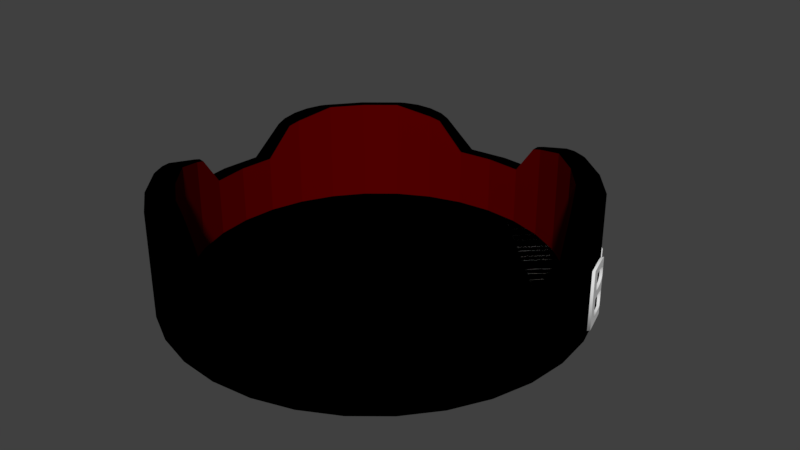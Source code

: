 # Source: blend.blend  (saved by Blender 2.79.0; exported with 4.5.12 LTS)
import bpy
from mathutils import Matrix  # noqa: F401  (used for matrix-valued properties, if any)

bpy.ops.wm.read_factory_settings(use_empty=True)
scene = bpy.context.scene
scene.name = 'Scene'

# ---- collections
col_collection_1 = bpy.data.collections.new('Collection 1'); scene.collection.children.link(col_collection_1)

# ---- materials (node trees are filled in below, after node groups)
mat_x = bpy.data.materials.new('Матеріал')
mat_x.alpha_threshold = 0.0
mat_x.use_transparent_shadow = False
mat_x.roughness = 0.5
mat_002 = bpy.data.materials.new('Матеріал.002')
mat_002.alpha_threshold = 0.0
mat_002.use_transparent_shadow = False
mat_002.diffuse_color = (0.0, 0.0, 0.0, 1.0)
mat_002.roughness = 0.5
mat_003 = bpy.data.materials.new('Матеріал.003')
mat_003.alpha_threshold = 0.0
mat_003.use_transparent_shadow = False
mat_003.diffuse_color = (0.1, 0.0, 0.0, 1.0)
mat_003.roughness = 0.5
mat_001 = bpy.data.materials.new('Матеріал.001')
mat_001.alpha_threshold = 0.0
mat_001.use_transparent_shadow = False
mat_001.roughness = 0.5

# ---- material node trees

# ---- world
world_world = bpy.data.worlds.new('World'); scene.world = world_world
world_world.color = (0.05088, 0.05088, 0.05088)
world_world.use_sun_shadow = False
world_world.sun_shadow_jitter_overblur = 0.0
world_world.cycles.sampling_method = 'MANUAL'

# ---- meshes
me_x = bpy.data.meshes.new('Циліндр')
me_x.from_pydata([(0.0, 1.0, -1.0), (-0.1689, 0.849, -0.8159), (0.1951, 0.9808, -1.0), (-0.3313, 0.7997, -0.8159), (0.3827, 0.9239, -1.0), (-0.4809, 0.7197, -0.8159), (0.5556, 0.8315, -1.0), (-0.6121, 0.6121, -0.8159), (0.7071, 0.7071, -1.0), (-0.7197, 0.4809, -0.8159), (0.8315, 0.5556, -1.0), (-0.7997, 0.3313, -0.8159), (0.9239, 0.3827, -1.0), (-0.849, 0.1689, -0.8159), (0.9808, 0.1951, -1.0), (-0.8656, 7.208e-07, -0.8159), (1.0, 7.55e-08, -1.0), (-0.849, -0.1689, -0.8159), (0.9808, -0.1951, -1.0), (-0.7997, -0.3313, -0.8159), (0.9239, -0.3827, -1.0), (-0.7197, -0.4809, -0.8159), (0.8315, -0.5556, -1.0), (-0.6121, -0.6121, -0.8159), (0.7071, -0.7071, -1.0), (-0.4809, -0.7197, -0.8159), (0.5556, -0.8315, -1.0), (-0.3313, -0.7997, -0.8159), (0.3827, -0.9239, -1.0), (-0.1689, -0.849, -0.8159), (0.1951, -0.9808, -1.0), (-2.457e-07, -0.8656, -0.8159), (-3.258e-07, -1.0, -1.0), (0.1689, -0.849, -0.8159), (-0.1951, -0.9808, -1.0), (0.3313, -0.7997, -0.8159), (-0.3827, -0.9239, -1.0), (0.4809, -0.7197, -0.8159), (-0.5556, -0.8315, -1.0), (0.6121, -0.6121, -0.8159), (-0.7071, -0.7071, -1.0), (0.7197, -0.4809, -0.8159), (-0.8315, -0.5556, -1.0), (0.7997, -0.3313, -0.8159), (-0.9239, -0.3827, -1.0), (0.849, -0.1689, -0.8159), (-0.9808, -0.1951, -1.0), (0.8656, 3.446e-08, -0.8159), (-1.0, 9.656e-07, -1.0), (0.849, 0.1689, -0.8159), (-0.9808, 0.1951, -1.0), (0.7997, 0.3313, -0.8159), (-0.9239, 0.3827, -1.0), (0.7197, 0.4809, -0.8159), (-0.8315, 0.5556, -1.0), (0.6121, 0.6121, -0.8159), (-0.7071, 0.7071, -1.0), (0.4809, 0.7197, -0.8159), (-0.5556, 0.8315, -1.0), (0.3313, 0.7997, -0.8159), (-0.3827, 0.9239, -1.0), (0.1689, 0.849, -0.8159), (-0.1951, 0.9808, -1.0), (-1.023e-07, 0.8656, -0.8159), (-1.006e-07, 0.8656, 0.2152), (0.0, 1.0, 0.08146), (0.1689, 0.849, 0.2152), (0.1951, 0.9808, 0.08146), (0.4809, 0.7197, 1.0), (0.5556, 0.8315, 0.8663), (0.6121, 0.6121, 1.0), (0.7071, 0.7071, 0.8663), (0.7197, 0.4809, 1.0), (0.8315, 0.5556, 0.8663), (0.849, 0.1689, 0.2152), (0.9808, 0.1951, 0.08146), (0.8656, 3.446e-08, 0.2152), (1.0, 7.55e-08, 0.08146), (0.849, -0.1689, 0.2152), (0.9808, -0.1951, 0.08146), (0.7197, -0.4809, 1.0), (0.8315, -0.5556, 0.8663), (0.6121, -0.6121, 1.0), (0.7071, -0.7071, 0.8663), (0.4809, -0.7197, 1.0), (0.5556, -0.8315, 0.8663), (0.1689, -0.849, 0.2152), (0.1951, -0.9808, 0.08146), (-2.44e-07, -0.8656, 0.2152), (-3.258e-07, -1.0, 0.08146), (-0.1689, -0.849, 0.2152), (-0.1951, -0.9808, 0.08146), (-0.4809, -0.7197, 1.0), (-0.5556, -0.8315, 0.8663), (-0.6121, -0.6121, 1.0), (-0.7071, -0.7071, 0.8663), (-0.7197, -0.4809, 1.0), (-0.8315, -0.5556, 0.8663), (-0.849, -0.1689, 0.2152), (-0.9808, -0.1951, 0.08146), (-0.8656, 7.208e-07, 0.2152), (-1.0, 9.656e-07, 0.08146), (-0.849, 0.1689, 0.2152), (-0.9808, 0.1951, 0.08146), (-0.7197, 0.4809, 1.0), (-0.8315, 0.5556, 0.8663), (-0.6121, 0.6121, 1.0), (-0.7071, 0.7071, 0.8663), (-0.4809, 0.7197, 1.0), (-0.5556, 0.8315, 0.8663), (-0.1689, 0.849, 0.2152), (-0.1951, 0.9808, 0.08146), (0.4809, 0.7197, 1.0), (0.2824, 0.8145, 0.7641), (0.3313, 0.7997, 0.8218), (0.4199, 0.7515, 0.982), (0.3608, 0.7806, 0.9309), (0.3125, 0.8028, 0.8543), (0.3272, 0.9407, 0.6341), (0.5327, 0.8437, 0.8663), (0.3827, 0.9239, 0.6881), (0.3598, 0.9282, 0.723), (0.4104, 0.9053, 0.7983), (0.4711, 0.8757, 0.8486), (0.8145, 0.2824, 0.7641), (0.7197, 0.4809, 1.0), (0.7997, 0.3313, 0.8218), (0.8028, 0.3125, 0.8543), (0.7806, 0.3608, 0.9309), (0.7515, 0.4199, 0.982), (0.8437, 0.5327, 0.8663), (0.9407, 0.3272, 0.6341), (0.9239, 0.3827, 0.6881), (0.8757, 0.4711, 0.8486), (0.9053, 0.4104, 0.7983), (0.9282, 0.3598, 0.723), (0.7197, -0.4809, 1.0), (0.8145, -0.2824, 0.7641), (0.7997, -0.3313, 0.8218), (0.7515, -0.4199, 0.982), (0.7806, -0.3608, 0.9309), (0.8028, -0.3125, 0.8543), (0.9407, -0.3272, 0.6341), (0.8437, -0.5327, 0.8663), (0.9239, -0.3827, 0.6881), (0.9282, -0.3598, 0.723), (0.9053, -0.4104, 0.7983), (0.8757, -0.4711, 0.8486), (0.2824, -0.8145, 0.7641), (0.4809, -0.7197, 1.0), (0.3313, -0.7997, 0.8218), (0.3125, -0.8028, 0.8543), (0.3608, -0.7806, 0.9309), (0.4199, -0.7515, 0.982), (0.5327, -0.8437, 0.8663), (0.3272, -0.9407, 0.6341), (0.3827, -0.9239, 0.6881), (0.4711, -0.8757, 0.8486), (0.4104, -0.9053, 0.7983), (0.3598, -0.9282, 0.723), (-0.4809, -0.7197, 1.0), (-0.2824, -0.8145, 0.7641), (-0.3313, -0.7997, 0.8218), (-0.4199, -0.7515, 0.982), (-0.3608, -0.7806, 0.9309), (-0.3125, -0.8028, 0.8543), (-0.3272, -0.9407, 0.6341), (-0.5327, -0.8437, 0.8663), (-0.3827, -0.9239, 0.6881), (-0.3599, -0.9282, 0.723), (-0.4104, -0.9053, 0.7983), (-0.4711, -0.8757, 0.8486), (-0.8145, -0.2824, 0.7641), (-0.7197, -0.4809, 1.0), (-0.7997, -0.3313, 0.8218), (-0.8028, -0.3125, 0.8543), (-0.7806, -0.3608, 0.9309), (-0.7515, -0.4199, 0.982), (-0.8437, -0.5327, 0.8663), (-0.9407, -0.3272, 0.6341), (-0.9239, -0.3827, 0.6881), (-0.8757, -0.4711, 0.8486), (-0.9053, -0.4104, 0.7983), (-0.9282, -0.3598, 0.723), (-0.7197, 0.4809, 1.0), (-0.8145, 0.2824, 0.7641), (-0.7997, 0.3313, 0.8218), (-0.7515, 0.4199, 0.982), (-0.7806, 0.3608, 0.9309), (-0.8028, 0.3125, 0.8543), (-0.9407, 0.3272, 0.6341), (-0.8437, 0.5327, 0.8663), (-0.9239, 0.3827, 0.6881), (-0.9282, 0.3599, 0.723), (-0.9053, 0.4104, 0.7983), (-0.8757, 0.4711, 0.8486), (-0.2824, 0.8145, 0.7641), (-0.4809, 0.7197, 1.0), (-0.3313, 0.7997, 0.8218), (-0.3125, 0.8028, 0.8543), (-0.3608, 0.7806, 0.9309), (-0.4199, 0.7515, 0.982), (-0.5327, 0.8437, 0.8663), (-0.3272, 0.9407, 0.6341), (-0.3827, 0.9239, 0.6881), (-0.4711, 0.8757, 0.8486), (-0.4104, 0.9053, 0.7983), (-0.3598, 0.9282, 0.723)], [], [(62, 111, 65, 0), (74, 124, 126, 51, 49), (6, 69, 71, 8), (8, 71, 73, 10), (12, 132, 131, 75, 14), (80, 136, 138, 43, 41), (14, 75, 77, 16), (16, 77, 79, 18), (20, 144, 143, 81, 22), (86, 148, 150, 35, 33), (22, 81, 83, 24), (24, 83, 85, 26), (28, 156, 155, 87, 30), (92, 160, 162, 27, 25), (30, 87, 89, 32), (32, 89, 91, 34), (36, 168, 167, 93, 38), (98, 172, 174, 19, 17), (38, 93, 95, 40), (40, 95, 97, 42), (44, 180, 179, 99, 46), (104, 184, 186, 11, 9), (46, 99, 101, 48), (48, 101, 103, 50), (52, 192, 191, 105, 54), (110, 196, 198, 3, 1), (54, 105, 107, 56), (56, 107, 109, 58), (60, 204, 203, 111, 62), (0, 65, 67, 2), (61, 63, 1, 3, 5, 7, 9, 11, 13, 15, 17, 19, 21, 23, 25, 27, 29, 31, 33, 35, 37, 39, 41, 43, 45, 47, 49, 51, 53, 55, 57, 59), (4, 120, 119, 69, 6), (0, 2, 4, 6, 8, 10, 12, 14, 16, 18, 20, 22, 24, 26, 28, 30, 32, 34, 36, 38, 40, 42, 44, 46, 48, 50, 52, 54, 56, 58, 60, 62), (67, 65, 64, 66), (2, 67, 118, 120, 4), (68, 112, 114, 59, 57), (71, 69, 68, 70), (73, 71, 70, 72), (126, 125, 72, 53, 51), (10, 73, 130, 132, 12), (77, 75, 74, 76), (79, 77, 76, 78), (138, 137, 78, 45, 43), (18, 79, 142, 144, 20), (83, 81, 80, 82), (85, 83, 82, 84), (150, 149, 84, 37, 35), (26, 85, 154, 156, 28), (89, 87, 86, 88), (91, 89, 88, 90), (162, 161, 90, 29, 27), (34, 91, 166, 168, 36), (95, 93, 92, 94), (97, 95, 94, 96), (174, 173, 96, 21, 19), (42, 97, 178, 180, 44), (101, 99, 98, 100), (103, 101, 100, 102), (186, 185, 102, 13, 11), (50, 103, 190, 192, 52), (107, 105, 104, 106), (109, 107, 106, 108), (198, 197, 108, 5, 3), (58, 109, 202, 204, 60), (65, 111, 110, 64), (102, 100, 15, 13), (118, 67, 66, 113), (82, 80, 41, 39), (96, 94, 23, 21), (111, 203, 196, 110), (76, 74, 49, 47), (90, 88, 31, 29), (105, 191, 184, 104), (70, 68, 57, 55), (84, 82, 39, 37), (99, 179, 172, 98), (202, 109, 108, 197), (78, 76, 47, 45), (93, 167, 160, 92), (190, 103, 102, 185), (64, 110, 1, 63), (72, 70, 55, 53), (87, 155, 148, 86), (178, 97, 96, 173), (66, 64, 63, 61), (81, 143, 136, 80), (166, 91, 90, 161), (106, 104, 9, 7), (75, 131, 124, 74), (154, 85, 84, 149), (100, 98, 17, 15), (69, 119, 112, 68), (142, 79, 78, 137), (94, 92, 25, 23), (108, 106, 7, 5), (130, 73, 72, 125), (88, 86, 33, 31), (112, 115, 114), (115, 116, 114), (116, 117, 114), (117, 113, 114), (118, 121, 120), (121, 122, 120), (122, 123, 120), (123, 119, 120), (124, 127, 126), (127, 128, 126), (128, 129, 126), (129, 125, 126), (130, 133, 132), (133, 134, 132), (134, 135, 132), (135, 131, 132), (136, 139, 138), (139, 140, 138), (140, 141, 138), (141, 137, 138), (142, 145, 144), (145, 146, 144), (146, 147, 144), (147, 143, 144), (148, 151, 150), (151, 152, 150), (152, 153, 150), (153, 149, 150), (154, 157, 156), (157, 158, 156), (158, 159, 156), (159, 155, 156), (160, 163, 162), (163, 164, 162), (164, 165, 162), (165, 161, 162), (166, 169, 168), (169, 170, 168), (170, 171, 168), (171, 167, 168), (172, 175, 174), (175, 176, 174), (176, 177, 174), (177, 173, 174), (178, 181, 180), (181, 182, 180), (182, 183, 180), (183, 179, 180), (184, 187, 186), (187, 188, 186), (188, 189, 186), (189, 185, 186), (190, 193, 192), (193, 194, 192), (194, 195, 192), (195, 191, 192), (196, 199, 198), (199, 200, 198), (200, 201, 198), (201, 197, 198), (202, 205, 204), (205, 206, 204), (206, 207, 204), (207, 203, 204), (112, 119, 123, 115), (115, 123, 122, 116), (116, 122, 121, 117), (117, 121, 118, 113), (124, 131, 135, 127), (127, 135, 134, 128), (128, 134, 133, 129), (129, 133, 130, 125), (136, 143, 147, 139), (139, 147, 146, 140), (140, 146, 145, 141), (141, 145, 142, 137), (148, 155, 159, 151), (151, 159, 158, 152), (152, 158, 157, 153), (153, 157, 154, 149), (160, 167, 171, 163), (163, 171, 170, 164), (164, 170, 169, 165), (165, 169, 166, 161), (172, 179, 183, 175), (175, 183, 182, 176), (176, 182, 181, 177), (177, 181, 178, 173), (184, 191, 195, 187), (187, 195, 194, 188), (188, 194, 193, 189), (189, 193, 190, 185), (196, 203, 207, 199), (199, 207, 206, 200), (200, 206, 205, 201), (201, 205, 202, 197), (114, 113, 66, 61, 59)])
me_x.polygons.foreach_set('material_index', [1, 2, 1, 1, 1, 2, 1, 1, 1, 2, 1, 1, 1, 2, 1, 1, 1, 2, 1, 1, 1, 2, 1, 1, 1, 2, 1, 1, 1, 1, 1, 1, 1, 1, 1, 2, 1, 1, 2, 1, 1, 1, 2, 1, 1, 1, 2, 1, 1, 1, 2, 1, 1, 1, 2, 1, 1, 1, 2, 1, 1, 1, 2, 1, 1, 2, 1, 2, 2, 1, 2, 2, 1, 2, 2, 1, 1, 2, 1, 1, 2, 2, 1, 1, 2, 1, 1, 2, 1, 1, 2, 1, 1, 2, 2, 1, 2, 1, 1, 1, 1, 1, 1, 1, 1, 1, 1, 1, 1, 1, 1, 1, 1, 1, 1, 1, 1, 1, 1, 1, 1, 1, 1, 1, 1, 1, 1, 1, 1, 1, 1, 1, 1, 1, 1, 1, 1, 1, 1, 1, 1, 1, 1, 1, 1, 1, 1, 1, 1, 1, 1, 1, 1, 1, 1, 1, 1, 1, 1, 1, 1, 1, 1, 1, 1, 1, 1, 1, 1, 1, 1, 1, 1, 1, 1, 1, 1, 1, 1, 1, 1, 1, 1, 1, 1, 1, 1, 1, 1, 1, 1, 1, 1, 2])
me_x.materials.append(mat_x)
me_x.materials.append(mat_002)
me_x.materials.append(mat_003)
me_x.use_remesh_preserve_volume = False
me_x.use_remesh_preserve_attributes = False
me_x.use_mirror_vertex_groups = False
me_x.update()
me_cu = bpy.data.meshes.new('CUТекст')
me_cu.from_pydata([(2.679, 0.346, -0.976), (2.681, 0.346, -0.976), (2.692, 0.3648, -0.976), (2.703, 0.3817, -0.976), (2.714, 0.3968, -0.976), (2.725, 0.4101, -0.976), (2.736, 0.4217, -0.976), (2.747, 0.4316, -0.976), (2.758, 0.4399, -0.976), (2.769, 0.4465, -0.976), (2.779, 0.4516, -0.976), (2.79, 0.4552, -0.976), (2.8, 0.4573, -0.976), (2.811, 0.458, -0.976), (2.82, 0.4576, -0.976), (2.829, 0.4566, -0.976), (2.838, 0.4548, -0.976), (2.847, 0.4523, -0.976), (2.855, 0.4491, -0.976), (2.864, 0.4451, -0.976), (2.873, 0.4404, -0.976), (2.882, 0.435, -0.976), (2.891, 0.4289, -0.976), (2.9, 0.422, -0.976), (2.909, 0.4144, -0.976), (2.918, 0.406, -0.976), (2.871, 0.329, -0.976), (2.864, 0.3353, -0.976), (2.857, 0.3413, -0.976), (2.85, 0.3468, -0.976), (2.842, 0.352, -0.976), (2.835, 0.3566, -0.976), (2.827, 0.3608, -0.976), (2.82, 0.3643, -0.976), (2.813, 0.3674, -0.976), (2.806, 0.3698, -0.976), (2.8, 0.3715, -0.976), (2.794, 0.3726, -0.976), (2.788, 0.373, -0.976), (2.773, 0.3718, -0.976), (2.759, 0.3681, -0.976), (2.745, 0.3623, -0.976), (2.733, 0.3543, -0.976), (2.721, 0.3445, -0.976), (2.711, 0.3329, -0.976), (2.701, 0.3197, -0.976), (2.694, 0.305, -0.976), (2.687, 0.289, -0.976), (2.683, 0.272, -0.976), (2.68, 0.2539, -0.976), (2.679, 0.235, -0.976), (2.679, 0.0, -0.976), (2.59, 0.0, -0.976), (2.59, 0.449, -0.976), (2.679, 0.449, -0.976), (2.467, 0.03539, -0.976), (2.453, 0.02757, -0.976), (2.44, 0.02053, -0.976), (2.426, 0.01426, -0.976), (2.413, 0.008751, -0.976), (2.399, 0.004, -0.976), (2.384, -1.157e-06, -0.976), (2.369, -0.003259, -0.976), (2.353, -0.005781, -0.976), (2.337, -0.007574, -0.976), (2.319, -0.008645, -0.976), (2.301, -0.009, -0.976), (2.267, -0.006665, -0.976), (2.236, 9.261e-05, -0.976), (2.208, 0.01091, -0.976), (2.182, 0.02541, -0.976), (2.159, 0.04323, -0.976), (2.482, 0.2869, -0.976), (2.486, 0.2507, -0.976), (2.488, 0.211, -0.976), (2.48, 0.13, -0.976), (2.48, 0.044, -0.976), (2.063, 0.0, -0.976), (1.943, 0.0, -0.976), (1.625, 0.0, -0.976), (1.714, 0.0, -0.976), (1.502, 0.0, -0.976), (1.413, 0.0, -0.976), (1.213, 0.0, -0.976), (1.124, 0.0, -0.976), (0.911, 0.057, -0.976), (0.9015, 0.0473, -0.976), (0.8914, 0.03822, -0.976), (0.8808, 0.02981, -0.976), (0.8699, 0.02211, -0.976), (0.8586, 0.01516, -0.976), (0.8471, 0.009, -0.976), (0.8355, 0.003674, -0.976), (0.8238, -0.0007778, -0.976), (0.8121, -0.004312, -0.976), (0.8006, -0.006889, -0.976), (0.7892, -0.008465, -0.976), (0.778, -0.009, -0.976), (0.7558, -0.007655, -0.976), (0.7349, -0.003657, -0.976), (0.7154, 0.002938, -0.976), (0.6974, 0.01207, -0.976), (0.681, 0.0237, -0.976), (0.6664, 0.03775, -0.976), (0.6537, 0.05418, -0.976), (1.0, 0.0, -0.976), (0.911, 0.0, -0.976), (0.4901, 0.0595, -0.976), (0.4698, 0.04294, -0.976), (0.4457, 0.02852, -0.976), (0.4177, 0.01663, -0.976), (0.3857, 0.007648, -0.976), (0.3495, 0.001977, -0.976), (0.309, 0.0, -0.976), (0.075, 0.0, -0.976), (0.4901, 0.0595, -0.976), (0.4698, 0.04294, -0.976), (0.4457, 0.02852, -0.976), (0.4177, 0.01663, -0.976), (0.3857, 0.007648, -0.976), (0.3495, 0.001977, -0.976), (0.309, 0.0, -0.976), (0.075, 0.0, -0.976), (0.911, 0.057, -0.976), (0.9015, 0.0473, -0.976), (0.8914, 0.03822, -0.976), (0.8808, 0.02981, -0.976), (0.8699, 0.02211, -0.976), (0.8586, 0.01516, -0.976), (0.8471, 0.009, -0.976), (0.8355, 0.003674, -0.976), (0.8238, -0.0007778, -0.976), (0.8121, -0.004312, -0.976), (0.8006, -0.006889, -0.976), (0.7892, -0.008465, -0.976), (0.778, -0.009, -0.976), (0.7558, -0.007655, -0.976), (0.7349, -0.003657, -0.976), (0.7154, 0.002938, -0.976), (0.6974, 0.01207, -0.976), (0.681, 0.0237, -0.976), (0.6664, 0.03775, -0.976), (0.6537, 0.05418, -0.976), (1.0, 0.0, -0.976), (0.911, 0.0, -0.976), (1.502, 0.0, -0.976), (1.413, 0.0, -0.976), (1.213, 0.0, -0.976), (1.124, 0.0, -0.976), (2.063, 0.0, -0.976), (1.943, 0.0, -0.976), (1.625, 0.0, -0.976), (1.714, 0.0, -0.976), (2.467, 0.03539, -0.976), (2.453, 0.02757, -0.976), (2.44, 0.02053, -0.976), (2.426, 0.01426, -0.976), (2.413, 0.008751, -0.976), (2.399, 0.004, -0.976), (2.384, -1.157e-06, -0.976), (2.369, -0.003259, -0.976), (2.353, -0.005781, -0.976), (2.337, -0.007574, -0.976), (2.319, -0.008645, -0.976), (2.301, -0.009, -0.976), (2.267, -0.006665, -0.976), (2.236, 9.261e-05, -0.976), (2.208, 0.01091, -0.976), (2.182, 0.02541, -0.976), (2.159, 0.04323, -0.976), (2.482, 0.2869, -0.976), (2.486, 0.2507, -0.976), (2.488, 0.211, -0.976), (2.48, 0.13, -0.976), (2.48, 0.044, -0.976), (2.679, 0.346, -0.976), (2.681, 0.346, -0.976), (2.692, 0.3648, -0.976), (2.703, 0.3817, -0.976), (2.714, 0.3968, -0.976), (2.725, 0.4101, -0.976), (2.736, 0.4217, -0.976), (2.747, 0.4316, -0.976), (2.758, 0.4399, -0.976), (2.769, 0.4465, -0.976), (2.779, 0.4516, -0.976), (2.79, 0.4552, -0.976), (2.8, 0.4573, -0.976), (2.811, 0.458, -0.976), (2.82, 0.4576, -0.976), (2.829, 0.4566, -0.976), (2.838, 0.4548, -0.976), (2.847, 0.4523, -0.976), (2.855, 0.4491, -0.976), (2.864, 0.4451, -0.976), (2.873, 0.4404, -0.976), (2.882, 0.435, -0.976), (2.891, 0.4289, -0.976), (2.9, 0.422, -0.976), (2.909, 0.4144, -0.976), (2.918, 0.406, -0.976), (2.871, 0.329, -0.976), (2.864, 0.3353, -0.976), (2.857, 0.3413, -0.976), (2.85, 0.3468, -0.976), (2.842, 0.352, -0.976), (2.835, 0.3566, -0.976), (2.827, 0.3608, -0.976), (2.82, 0.3643, -0.976), (2.813, 0.3674, -0.976), (2.806, 0.3698, -0.976), (2.8, 0.3715, -0.976), (2.794, 0.3726, -0.976), (2.788, 0.373, -0.976), (2.773, 0.3718, -0.976), (2.759, 0.3681, -0.976), (2.745, 0.3623, -0.976), (2.733, 0.3543, -0.976), (2.721, 0.3445, -0.976), (2.711, 0.3329, -0.976), (2.701, 0.3197, -0.976), (2.694, 0.305, -0.976), (2.687, 0.289, -0.976), (2.683, 0.272, -0.976), (2.68, 0.2539, -0.976), (2.679, 0.235, -0.976), (2.679, 0.0, -0.976), (2.59, 0.0, -0.976), (2.59, 0.449, -0.976), (2.679, 0.449, -0.976), (0.173, 0.088, -0.6502), (0.309, 0.0, -0.5993), (0.075, 0.0, -0.6868), (0.296, 0.088, -0.6042), (0.3739, 0.289, -0.575), (0.173, 0.302, -0.6502), (0.308, 0.6802, -0.5997), (0.273, 0.682, -0.6128), (0.3739, 0.6642, -0.575), (0.3396, 0.6751, -0.5878), (0.3678, 0.6669, -0.5773), (0.346, 0.5738, -0.5854), (0.3739, 0.1003, -0.575), (0.3673, 0.0977, -0.5775), (0.358, 0.2942, -0.5809), (0.323, 0.08915, -0.594), (0.263, 0.594, -0.6165), (0.2842, 0.5931, -0.6086), (0.173, 0.39, -0.6502), (0.3467, 0.09246, -0.5852), (0.238, 0.39, -0.6259), (0.173, 0.594, -0.6502), (0.3031, 0.5905, -0.6015), (0.3196, 0.5863, -0.5953), (0.3339, 0.5807, -0.59), (0.291, 0.302, -0.606), (0.3156, 0.3011, -0.5968), (0.3379, 0.2985, -0.5885), (0.2612, 0.3908, -0.6172), (0.3739, 0.4534, -0.575), (0.3731, 0.4512, -0.5753), (0.3573, 0.4269, -0.5812), (0.3464, 0.4171, -0.5853), (0.3495, 0.001977, -0.5841), (0.3334, 0.4088, -0.5901), (0.3662, 0.4383, -0.5779), (0.3739, 0.005798, -0.575), (0.075, 0.682, -0.6868), (0.3014, 0.3968, -0.6021), (0.2823, 0.393, -0.6093), (0.3184, 0.402, -0.5958), (0.3646, 0.5564, -0.5785), (0.3563, 0.5656, -0.5816), (0.3739, 0.5402, -0.575), (0.3711, 0.5463, -0.576), (0.075, 0.682, -0.9445), (0.1492, 0.682, -0.9019), (0.075, 0.06128, -0.9445), (0.911, 0.057, -0.4764), (0.8914, 0.03822, -0.4778), (0.8877, 0.1009, -0.4781), (0.8958, 0.1091, -0.4775), (0.8355, 0.003674, -0.4816), (0.9036, 0.1181, -0.477), (1.213, 0.449, -0.4556), (1.213, 0.39, -0.4556), (0.8616, 0.08113, -0.4798), (1.0, 0.449, -0.4703), (1.233, 0.41, -0.4542), (1.224, 0.4004, -0.4549), (1.0, 0.0, -0.4703), (0.911, 0.128, -0.4764), (1.215, 0.39, -0.4555), (0.8706, 0.08686, -0.4792), (0.911, 0.0, -0.4764), (1.213, 0.322, -0.4556), (1.223, 0.3332, -0.4549), (1.233, 0.3431, -0.4542), (0.9015, 0.0473, -0.4771), (0.8699, 0.02211, -0.4793), (0.8586, 0.01516, -0.4801), (0.8793, 0.09344, -0.4786), (1.249, 0.3574, -0.4531), (1.243, 0.352, -0.4536), (1.213, 0.0, -0.4556), (1.124, 0.449, -0.4618), (1.124, 0.0, -0.4618), (0.8808, 0.02981, -0.4785), (0.8471, 0.009, -0.4808), (1.243, 0.4188, -0.4535), (1.249, 0.4233, -0.4531), (0.803, -0.006349, -0.4839), (0.8006, -0.006889, -0.4844), (0.803, 0.06505, -0.4839), (0.776, 0.06796, -0.4896), (0.7894, 0.06574, -0.4868), (0.7892, -0.008465, -0.4868), (0.712, 0.449, -0.5032), (0.7639, 0.07161, -0.4922), (0.753, 0.07667, -0.4945), (0.623, 0.449, -0.5221), (0.8238, -0.0007778, -0.4825), (0.804, 0.065, -0.4838), (0.8525, 0.07624, -0.4805), (0.8431, 0.07222, -0.4811), (0.8238, 0.06682, -0.4825), (0.8335, 0.06908, -0.4818), (0.814, 0.06546, -0.4831), (0.8121, -0.004312, -0.4833), (0.911, 0.449, -0.4764), (0.778, -0.009, -0.4892), (0.623, 0.17, -0.5221), (0.712, 0.164, -0.5032), (0.7558, -0.007655, -0.4939), (0.3759, 0.2883, -0.5746), (0.7126, 0.1488, -0.5031), (0.7281, 0.09996, -0.4998), (0.6974, 0.01207, -0.5063), (0.7154, 0.002938, -0.5025), (0.7349, -0.003657, -0.4983), (0.3916, 0.281, -0.5712), (0.7434, 0.0831, -0.4965), (0.7351, 0.09088, -0.4983), (0.483, 0.508, -0.5518), (0.4331, 0.6273, -0.5624), (0.4817, 0.5295, -0.5521), (0.4487, 0.61, -0.5591), (0.4177, 0.01663, -0.5657), (0.4709, 0.5715, -0.5544), (0.4823, 0.4908, -0.552), (0.4612, 0.5913, -0.5565), (0.4777, 0.5508, -0.553), (0.3928, 0.656, -0.571), (0.4145, 0.6427, -0.5664), (0.385, 0.1047, -0.5727), (0.4165, 0.2622, -0.566), (0.3998, 0.1131, -0.5695), (0.4297, 0.1453, -0.5632), (0.4121, 0.1229, -0.5669), (0.422, 0.1337, -0.5648), (0.4051, 0.2723, -0.5684), (0.7223, 0.1103, -0.501), (0.4413, 0.1832, -0.5607), (0.4354, 0.1576, -0.562), (0.4392, 0.1703, -0.5611), (0.5305, 0.1181, -0.5418), (0.4841, 0.3129, -0.5516), (0.5375, 0.1394, -0.5403), (0.4992, 0.2984, -0.5484), (0.4767, 0.4593, -0.5532), (0.4252, 0.3871, -0.5641), (0.4718, 0.445, -0.5542), (0.4375, 0.397, -0.5615), (0.5231, 0.2648, -0.5433), (0.5317, 0.246, -0.5415), (0.4901, 0.0595, -0.5503), (0.4698, 0.04294, -0.5547), (0.5379, 0.2258, -0.5402), (0.5123, 0.2823, -0.5456), (0.4669, 0.3259, -0.5553), (0.4037, 0.3543, -0.5687), (0.4477, 0.3371, -0.5593), (0.4266, 0.3466, -0.5638), (0.5069, 0.07781, -0.5468), (0.4457, 0.02852, -0.5598), (0.5203, 0.09748, -0.5439), (0.4576, 0.4192, -0.5572), (0.4802, 0.4745, -0.5524), (0.4483, 0.4077, -0.5592), (0.4655, 0.4317, -0.5556), (0.543, 0.182, -0.5391), (0.5417, 0.1608, -0.5394), (0.5417, 0.2045, -0.5394), (0.396, 0.3696, -0.5703), (0.379, 0.36, -0.5739), (0.4114, 0.378, -0.5671), (0.379, 0.362, -0.5739), (0.6537, 0.05418, -0.5156), (0.6664, 0.03775, -0.5129), (0.7178, 0.122, -0.502), (0.4257, 0.251, -0.564), (0.4329, 0.2387, -0.5625), (0.681, 0.0237, -0.5098), (0.643, 0.07293, -0.5179), (0.6243, 0.1425, -0.5218), (0.6344, 0.09394, -0.5197), (0.6282, 0.1172, -0.521), (0.7146, 0.1348, -0.5027), (0.441, 0.2111, -0.5608), (0.442, 0.196, -0.5605), (0.438, 0.2254, -0.5614), (0.3781, 0.4656, -0.5741), (0.381, 0.4815, -0.5735), (0.3794, 0.5237, -0.5738), (0.382, 0.499, -0.5733), (0.3814, 0.5116, -0.5734), (0.3857, 0.007648, -0.5725), (0.3761, 0.5354, -0.5745), (0.8629, 0.08197, -0.6949), (0.8616, 0.08113, -0.6952), (0.911, 0.449, -0.6916), (0.8706, 0.08686, -0.6944), (0.8877, 0.1009, -0.6932), (0.8958, 0.1091, -0.6926), (0.9036, 0.1181, -0.6921), (1.213, 0.449, -0.6708), (1.213, 0.39, -0.6708), (1.0, 0.449, -0.6855), (1.233, 0.41, -0.6694), (1.224, 0.4004, -0.67), (1.0, 0.06128, -0.6855), (0.911, 0.128, -0.6916), (1.215, 0.39, -0.6706), (1.213, 0.322, -0.6708), (1.223, 0.3332, -0.6701), (1.233, 0.3431, -0.6694), (0.8793, 0.09344, -0.6938), (1.249, 0.3574, -0.6683), (1.243, 0.352, -0.6687), (1.213, 0.06128, -0.6708), (1.124, 0.449, -0.6769), (1.124, 0.06128, -0.6769), (1.243, 0.4188, -0.6687), (1.249, 0.4233, -0.6683), (0.4918, 0.06128, -0.7737), (0.6496, 0.06128, -0.7402), (0.804, 0.065, -0.7074), (0.8525, 0.07624, -0.6971), (0.8431, 0.07222, -0.6991), (0.8238, 0.06682, -0.7032), (0.8335, 0.06908, -0.7012), (0.776, 0.06796, -0.7134), (0.7894, 0.06574, -0.7105), (0.814, 0.06546, -0.7053), (0.623, 0.17, -0.7459), (0.712, 0.449, -0.727), (0.712, 0.164, -0.727), (0.7639, 0.07161, -0.7159), (0.7126, 0.1488, -0.7268), (0.7281, 0.09996, -0.7236), (0.753, 0.07667, -0.7183), (0.7434, 0.0831, -0.7203), (0.7351, 0.09088, -0.7221), (0.7223, 0.1103, -0.7248), (0.5305, 0.1181, -0.7655), (0.5375, 0.1394, -0.764), (0.4915, 0.3058, -0.7738), (0.4992, 0.2984, -0.7721), (0.5231, 0.2648, -0.7671), (0.5317, 0.246, -0.7652), (0.5379, 0.2258, -0.7639), (0.5123, 0.2823, -0.7694), (0.5069, 0.07781, -0.7705), (0.5203, 0.09748, -0.7677), (0.543, 0.182, -0.7629), (0.5417, 0.1608, -0.7631), (0.5417, 0.2045, -0.7631), (0.623, 0.449, -0.7459), (0.7178, 0.122, -0.7257), (0.643, 0.07293, -0.7416), (0.6243, 0.1425, -0.7456), (0.6344, 0.09394, -0.7434), (0.6282, 0.1172, -0.7448), (0.7146, 0.1348, -0.7264), (0.173, 0.088, -0.893), (0.296, 0.088, -0.8469), (0.173, 0.302, -0.893), (0.385, 0.1047, -0.8137), (0.3673, 0.0977, -0.8203), (0.358, 0.2942, -0.8237), (0.323, 0.08915, -0.8368), (0.173, 0.39, -0.893), (0.3467, 0.09246, -0.828), (0.238, 0.39, -0.8686), (0.3998, 0.1131, -0.8081), (0.4297, 0.1453, -0.7969), (0.4121, 0.1229, -0.8035), (0.422, 0.1337, -0.7998), (0.173, 0.594, -0.893), (0.4354, 0.1576, -0.7948), (0.291, 0.302, -0.8488), (0.3156, 0.3011, -0.8396), (0.3379, 0.2985, -0.8312), (0.2612, 0.3908, -0.86), (0.3014, 0.3968, -0.8449), (0.2823, 0.393, -0.852), (0.075, 0.06128, -0.976), (0.1432, 0.06128, -0.976), (0.09488, 0.06128, -0.976), (0.0904, 0.06128, -0.976), (0.08511, 0.06128, -0.976), (0.075, 0.06128, -0.976), (0.3759, 0.2883, -0.817), (0.3916, 0.281, -0.8112), (0.483, 0.508, -0.777), (0.4331, 0.6273, -0.7956), (0.4817, 0.5295, -0.7775), (0.4487, 0.61, -0.7898), (0.308, 0.6802, -0.8424), (0.273, 0.682, -0.8555), (0.4709, 0.5715, -0.7815), (0.4823, 0.4908, -0.7772), (0.4612, 0.5913, -0.7851), (0.4777, 0.5508, -0.779), (0.3928, 0.656, -0.8107), (0.3396, 0.6751, -0.8306), (0.4145, 0.6427, -0.8026), (0.3678, 0.6669, -0.8201), (0.346, 0.5738, -0.8282), (0.4165, 0.2622, -0.8019), (0.263, 0.594, -0.8593), (0.2842, 0.5931, -0.8513), (0.2577, 0.594, -0.8613), (0.3031, 0.5905, -0.8443), (0.3196, 0.5863, -0.8381), (0.3339, 0.5807, -0.8328), (0.4051, 0.2723, -0.8061), (0.4413, 0.1832, -0.7926), (0.4392, 0.1703, -0.7934), (0.4841, 0.3129, -0.7766), (0.4767, 0.4593, -0.7793), (0.4252, 0.3871, -0.7986), (0.4718, 0.445, -0.7812), (0.4375, 0.397, -0.794), (0.4669, 0.3259, -0.783), (0.4037, 0.3543, -0.8067), (0.4477, 0.3371, -0.7902), (0.4266, 0.3466, -0.7981), (0.4576, 0.4192, -0.7865), (0.4802, 0.4745, -0.778), (0.4483, 0.4077, -0.7899), (0.4655, 0.4317, -0.7835), (0.396, 0.3696, -0.8095), (0.379, 0.36, -0.8159), (0.4114, 0.378, -0.8038), (0.379, 0.362, -0.8159), (0.4257, 0.251, -0.7984), (0.4329, 0.2387, -0.7957), (0.441, 0.2111, -0.7927), (0.442, 0.196, -0.7923), (0.438, 0.2254, -0.7938), (0.3781, 0.4656, -0.8162), (0.3731, 0.4512, -0.8181), (0.3573, 0.4269, -0.824), (0.3464, 0.4171, -0.8281), (0.3334, 0.4088, -0.8329), (0.3662, 0.4383, -0.8207), (0.381, 0.4815, -0.8151), (0.3794, 0.5237, -0.8157), (0.382, 0.499, -0.8148), (0.3814, 0.5116, -0.815), (0.3184, 0.402, -0.8385), (0.3646, 0.5564, -0.8213), (0.3761, 0.5354, -0.817), (0.3563, 0.5656, -0.8244), (0.3711, 0.5463, -0.8188), (1.831, 0.229, -0.5127), (2.023, 0.449, -0.5534), (2.063, 0.0, -0.5619), (2.083, 0.23, -0.5662), (2.085, 0.2631, -0.5666), (2.097, 0.1403, -0.5692), (2.089, 0.1692, -0.5676), (2.085, 0.1992, -0.5665), (1.917, 0.449, -0.5309), (2.125, 0.08454, -0.575), (2.122, 0.08736, -0.5746), (2.108, 0.1129, -0.5716), (1.943, 0.0, -0.5365), (2.11, 0.3496, -0.5719), (2.124, 0.3736, -0.575), (2.098, 0.323, -0.5695), (2.09, 0.2941, -0.5677), (2.125, 0.3739, -0.575), (1.625, 0.0, -0.479), (1.695, -1.118e-08, -0.4839), (1.695, 0.682, -0.4839), (1.625, 0.682, -0.479), (1.407, 0.3229, -0.464), (1.402, 0.3356, -0.4637), (1.502, 0.0, -0.4706), (1.413, 0.0, -0.4644), (1.413, 0.278, -0.4644), (1.412, 0.294, -0.4644), (1.502, 0.277, -0.4706), (1.49, 0.3572, -0.4697), (1.497, 0.3331, -0.4702), (1.501, 0.3064, -0.4705), (1.443, 0.4273, -0.4665), (1.457, 0.4136, -0.4675), (1.47, 0.3974, -0.4684), (1.481, 0.3786, -0.4691), (1.41, 0.309, -0.4642), (1.389, 0.3573, -0.4628), (1.381, 0.3661, -0.4622), (1.409, 0.447, -0.4641), (1.372, 0.3734, -0.4616), (1.3, 0.4499, -0.4566), (1.312, 0.4534, -0.4574), (1.396, 0.3471, -0.4633), (1.362, 0.3792, -0.4609), (1.325, 0.387, -0.4584), (1.35, 0.3835, -0.4601), (1.338, 0.3861, -0.4593), (1.276, 0.4401, -0.455), (1.288, 0.4455, -0.4558), (1.337, 0.4575, -0.4591), (1.324, 0.4559, -0.4583), (1.37, 0.4568, -0.4614), (1.315, 0.3866, -0.4577), (1.39, 0.4531, -0.4628), (1.349, 0.458, -0.46), (1.426, 0.4384, -0.4653), (1.306, 0.3854, -0.457), (1.297, 0.3835, -0.4564), (1.252, 0.3597, -0.4533), (1.261, 0.3664, -0.4539), (1.288, 0.3806, -0.4558), (1.279, 0.3768, -0.4552), (1.27, 0.3721, -0.4546), (1.254, 0.4267, -0.4534), (1.265, 0.4339, -0.4542), (1.714, 0.0, -0.4878), (1.714, 0.682, -0.4878), (1.718, 0.229, -0.4887), (1.831, 0.229, -0.7364), (2.007, 0.4306, -0.7738), (2.001, 0.06128, -0.7725), (2.007, 0.449, -0.7738), (1.917, 0.449, -0.7547), (1.714, 0.06128, -0.7116), (1.883, 0.06128, -0.7474), (1.718, 0.229, -0.7124), (1.3, 0.4499, -0.6718), (1.312, 0.4534, -0.6726), (1.325, 0.387, -0.6735), (1.35, 0.3835, -0.6752), (1.338, 0.3861, -0.6744), (1.276, 0.4401, -0.6701), (1.288, 0.4455, -0.6709), (1.337, 0.4575, -0.6743), (1.324, 0.4559, -0.6734), (1.37, 0.4568, -0.6766), (1.315, 0.3866, -0.6728), (1.349, 0.458, -0.6752), (1.306, 0.3854, -0.6722), (1.297, 0.3835, -0.6716), (1.252, 0.3597, -0.6685), (1.261, 0.3664, -0.6691), (1.288, 0.3806, -0.671), (1.279, 0.3768, -0.6703), (1.27, 0.3721, -0.6697), (1.254, 0.4267, -0.6686), (1.265, 0.4339, -0.6693), (1.625, 0.06128, -0.6942), (1.413, 0.06128, -0.6796), (1.502, 0.06128, -0.6857), (1.389, 0.3573, -0.6779), (1.381, 0.3661, -0.6774), (1.409, 0.447, -0.6793), (1.372, 0.3734, -0.6767), (1.635, 0.682, -0.6949), (1.625, 0.682, -0.6942), (1.396, 0.3471, -0.6784), (1.362, 0.3793, -0.676), (1.407, 0.3229, -0.6791), (1.402, 0.3356, -0.6788), (1.39, 0.4531, -0.678), (1.426, 0.4384, -0.6805), (1.413, 0.278, -0.6796), (1.412, 0.294, -0.6795), (1.502, 0.277, -0.6857), (1.49, 0.3572, -0.6849), (1.497, 0.3331, -0.6853), (1.501, 0.3064, -0.6856), (1.443, 0.4273, -0.6816), (1.457, 0.4136, -0.6826), (1.47, 0.3974, -0.6835), (1.481, 0.3786, -0.6843), (1.41, 0.309, -0.6794), (1.714, 0.682, -0.7116), (1.0, 0.06128, -0.976), (1.213, 0.06128, -0.976), (1.124, 0.06128, -0.976), (1.136, 0.06128, -0.976), (1.124, 0.06128, -0.976), (1.138, 0.06128, -0.976), (0.7523, 0.06128, -0.976), (0.7369, 0.06128, -0.976), (0.7167, 0.06128, -0.976), (1.138, 0.06128, -0.976), (1.141, 0.06128, -0.976), (1.213, 0.06128, -0.976), (0.9318, 0.06128, -0.976), (0.9415, 0.06128, -0.976), (0.9208, 0.06128, -0.976), (0.9087, 0.06128, -0.976), (0.9052, 0.06128, -0.976), (0.9574, 0.06128, -0.976), (1.0, 0.06128, -0.976), (0.95, 0.06128, -0.976), (0.9022, 0.06128, -0.976), (0.898, 0.06128, -0.976), (0.8919, 0.06128, -0.976), (0.8538, 0.06128, -0.976), (0.8836, 0.06128, -0.976), (0.873, 0.06128, -0.976), (0.8619, 0.06128, -0.976), (0.4918, 0.06128, -0.976), (0.6496, 0.06128, -0.976), (0.6985, 0.06128, -0.976), (0.6496, 0.06128, -0.976), (0.2289, 0.06128, -0.976), (0.4151, 0.06128, -0.976), (0.4918, 0.06128, -0.976), (2.403, 0.06128, -0.976), (2.413, 0.06128, -0.976), (2.433, 0.06128, -0.976), (2.423, 0.06128, -0.976), (2.395, 0.06128, -0.976), (2.864, 0.3353, -0.9207), (2.855, 0.4491, -0.9156), (2.864, 0.4451, -0.9207), (2.867, 0.3331, -0.9221), (2.867, 0.4438, -0.9221), (2.857, 0.3413, -0.9165), (2.813, 0.3674, -0.8912), (2.79, 0.4552, -0.878), (2.835, 0.3566, -0.9038), (2.82, 0.3643, -0.8953), (2.82, 0.4576, -0.8953), (2.85, 0.3468, -0.9123), (2.827, 0.3608, -0.8995), (2.838, 0.4548, -0.9055), (2.847, 0.4523, -0.9106), (2.8, 0.4573, -0.8841), (2.779, 0.4516, -0.8719), (2.811, 0.458, -0.8902), (2.806, 0.3698, -0.8873), (2.829, 0.4566, -0.9004), (2.842, 0.352, -0.908), (2.794, 0.3726, -0.8801), (2.788, 0.373, -0.8769), (2.773, 0.3718, -0.8683), (2.8, 0.3715, -0.8836), (2.68, 0.2539, -0.8149), (2.745, 0.3623, -0.8524), (2.733, 0.3543, -0.8451), (2.759, 0.3681, -0.8601), (2.721, 0.3445, -0.8385), (2.679, 0.0, -0.8143), (2.59, 0.0, -0.7632), (2.679, 0.235, -0.8143), (2.703, 0.3817, -0.8283), (2.694, 0.305, -0.8228), (2.725, 0.4101, -0.841), (2.714, 0.3968, -0.8347), (2.692, 0.3648, -0.8219), (2.683, 0.272, -0.8165), (2.747, 0.4316, -0.8535), (2.758, 0.4399, -0.8597), (2.701, 0.3197, -0.8272), (2.711, 0.3329, -0.8325), (2.736, 0.4217, -0.8472), (2.681, 0.346, -0.8155), (2.687, 0.289, -0.8192), (2.769, 0.4465, -0.8658), (2.59, 0.449, -0.7632), (2.679, 0.449, -0.8143), (2.679, 0.346, -0.8143), (2.443, 0.06128, -0.976), (2.469, 0.06128, -0.976), (2.474, 0.06128, -0.976), (2.451, 0.06128, -0.976), (2.458, 0.06128, -0.976), (2.464, 0.06128, -0.976), (2.478, 0.06128, -0.976), (2.477, 0.06128, -0.976), (2.142, 0.06128, -0.8244), (2.478, 0.3023, -0.976), (2.474, 0.3196, -0.9737), (2.478, 0.211, -0.976), (2.478, 0.2115, -0.976), (2.478, 0.2503, -0.976), (2.478, 0.211, -0.976), (2.478, 0.251, -0.976), (2.478, 0.2526, -0.976), (2.478, 0.1289, -0.976), (2.478, 0.2881, -0.976), (2.478, 0.3023, -0.976), (2.478, 0.2875, -0.976), (2.478, 0.2869, -0.976), (2.478, 0.2541, -0.976), (2.478, 0.1289, -0.976), (2.454, 0.1142, -0.9621), (2.47, 0.3305, -0.9715), (2.467, 0.1218, -0.9695), (2.441, 0.1072, -0.9547), (2.428, 0.1009, -0.9472), (2.402, 0.09025, -0.9323), (2.389, 0.08598, -0.9248), (2.415, 0.09523, -0.9398), (2.363, 0.07966, -0.9098), (2.376, 0.08244, -0.9173), (2.349, 0.211, -0.9019), (2.435, 0.3968, -0.9512), (2.451, 0.3745, -0.9602), (2.464, 0.3488, -0.9677), (2.396, 0.4309, -0.929), (2.349, 0.27, -0.9019), (2.4, 0.27, -0.931), (2.417, 0.4155, -0.9408), (2.399, 0.2865, -0.9302), (2.37, 0.351, -0.9138), (2.36, 0.3599, -0.9083), (2.35, 0.3673, -0.9021), (2.349, 0.3675, -0.9019), (2.374, 0.4428, -0.9159), (2.349, 0.4511, -0.9019), (2.35, 0.07764, -0.9022), (2.349, 0.07759, -0.9019), (2.396, 0.3018, -0.9285), (2.378, 0.3407, -0.9186), (2.385, 0.329, -0.9227), (2.391, 0.316, -0.926), (2.482, 0.2869, -0.7087), (2.474, 0.3196, -0.7059), (2.488, 0.211, -0.711), (2.442, 0.211, -0.6939), (2.486, 0.2507, -0.7104), (2.435, 0.3968, -0.6912), (2.451, 0.3745, -0.6971), (2.48, 0.13, -0.708), (2.48, 0.044, -0.708), (2.453, 0.02757, -0.698), (2.44, 0.02053, -0.693), (2.467, 0.03539, -0.703), (2.454, 0.1142, -0.6983), (2.467, 0.1218, -0.7032), (2.441, 0.1072, -0.6935), (2.464, 0.3488, -0.702), (2.4, 0.27, -0.6781), (2.417, 0.4155, -0.6844), (2.399, 0.2865, -0.6775), (2.413, 0.008751, -0.6829), (2.428, 0.1009, -0.6886), (2.37, 0.351, -0.6669), (2.402, 0.09025, -0.6789), (2.426, 0.01426, -0.688), (2.389, 0.08598, -0.674), (2.399, 0.004, -0.6776), (2.415, 0.09523, -0.6838), (2.369, -0.003259, -0.6665), (2.353, -0.005781, -0.6607), (2.301, -0.009, -0.641), (2.283, 0.07982, -0.6343), (2.249, 0.09122, -0.6215), (2.265, 0.08458, -0.6276), (2.302, 0.07696, -0.6415), (2.323, 0.076, -0.6493), (2.337, -0.007574, -0.6545), (2.319, -0.008645, -0.6479), (2.236, 9.261e-05, -0.6168), (2.267, -0.006665, -0.6284), (2.363, 0.07966, -0.6642), (2.35, 0.07764, -0.6593), (2.336, 0.07641, -0.6543), (2.376, 0.08244, -0.6692), (2.396, 0.3018, -0.6764), (2.378, 0.3407, -0.67), (2.384, -1.157e-06, -0.6722), (2.385, 0.329, -0.6726), (2.391, 0.316, -0.6748), (2.182, 0.02541, -0.5966), (2.208, 0.01091, -0.6062), (2.234, 0.09974, -0.6159), (2.221, 0.1101, -0.6109), (2.172, 0.211, -0.5928), (2.396, 0.4309, -0.6767), (2.174, 0.27, -0.5935), (2.36, 0.3599, -0.6633), (2.338, 0.3732, -0.6547), (2.349, 0.4512, -0.6589), (2.35, 0.3673, -0.6592), (2.322, 0.4563, -0.6488), (2.374, 0.4428, -0.6682), (2.298, 0.4577, -0.6399), (2.295, 0.381, -0.6388), (2.293, 0.458, -0.638), (2.263, 0.4561, -0.6267), (2.324, 0.3775, -0.6498), (2.263, 0.3777, -0.6269), (2.279, 0.3802, -0.6326), (2.249, 0.3736, -0.6216), (2.236, 0.368, -0.6167), (2.234, 0.4506, -0.6161), (2.31, 0.3801, -0.6445), (2.188, 0.3173, -0.5989), (2.196, 0.3303, -0.6016), (2.189, 0.1524, -0.5993), (2.182, 0.1701, -0.5965), (2.159, 0.04323, -0.5881), (2.208, 0.4415, -0.6062), (2.224, 0.3608, -0.6123), (2.204, 0.342, -0.6047), (2.139, 0.064, -0.5806), (2.176, 0.1896, -0.5944), (2.178, 0.2871, -0.5949), (2.209, 0.1224, -0.6065), (2.198, 0.1364, -0.6026), (2.142, 0.395, -0.5814), (2.161, 0.4136, -0.5888), (2.182, 0.3029, -0.5967), (2.183, 0.4291, -0.597), (2.214, 0.3521, -0.6083), (2.023, 0.449, -0.7798), (2.083, 0.23, -0.8023), (2.085, 0.2631, -0.8029), (2.11, 0.3496, -0.8123), (2.124, 0.3736, -0.8177), (2.098, 0.323, -0.808), (2.142, 0.395, -0.8241), (2.161, 0.4136, -0.8315), (2.09, 0.2941, -0.8049), (2.183, 0.4291, -0.8398), (2.172, 0.211, -0.8356), (2.174, 0.27, -0.8363), (2.338, 0.3732, -0.8975), (2.349, 0.4512, -0.9017), (2.322, 0.4563, -0.8916), (2.283, 0.07982, -0.8771), (2.295, 0.381, -0.8816), (2.293, 0.458, -0.8808), (2.249, 0.09122, -0.8643), (2.265, 0.08458, -0.8704), (2.302, 0.07696, -0.8843), (2.263, 0.4561, -0.8695), (2.324, 0.3775, -0.8926), (2.323, 0.076, -0.8921), (2.263, 0.3777, -0.8697), (2.279, 0.3802, -0.8754), (2.249, 0.3736, -0.8644), (2.236, 0.368, -0.8595), (2.234, 0.4506, -0.8589), (2.336, 0.07641, -0.8971), (2.31, 0.3801, -0.8873), (2.188, 0.3173, -0.8417), (2.196, 0.3303, -0.8444), (2.189, 0.1524, -0.8421), (2.182, 0.1701, -0.8393), (2.208, 0.4415, -0.849), (2.097, 0.1403, -0.8076), (2.089, 0.1692, -0.8047), (2.085, 0.1992, -0.8029), (2.224, 0.3608, -0.8551), (2.234, 0.09974, -0.8587), (2.204, 0.342, -0.8475), (2.221, 0.1101, -0.8537), (2.139, 0.064, -0.8234), (2.122, 0.08736, -0.817), (2.108, 0.1129, -0.8118), (2.176, 0.1896, -0.8372), (2.178, 0.2871, -0.8376), (2.209, 0.1224, -0.8493), (2.198, 0.1364, -0.8454), (2.182, 0.3029, -0.8394), (2.213, 0.3521, -0.8511), (2.186, 0.06128, -0.976), (2.142, 0.06128, -0.976), (2.142, 0.06128, -0.976), (2.891, 0.4289, -0.9427), (2.909, 0.4144, -0.9581), (2.918, 0.406, -0.9659), (2.882, 0.435, -0.9351), (2.873, 0.4404, -0.9275), (2.9, 0.422, -0.9504), (2.871, 0.329, -0.9259), (2.001, 0.06128, -0.976), (1.714, 0.06128, -0.976), (1.625, 0.06128, -0.976), (1.413, 0.06128, -0.976), (1.883, 0.06128, -0.976), (1.502, 0.06128, -0.976), (1.913, 0.06128, -0.976), (2.001, 0.06128, -0.976), (1.633, 0.06128, -0.976), (1.714, 0.06128, -0.976), (1.625, 0.06128, -0.976), (1.433, 0.06128, -0.976), (1.413, 0.06128, -0.976), (1.502, 0.06128, -0.976), (1.883, 0.06128, -0.976)], [(804, 813), (809, 815)], [(14, 12, 13), (15, 12, 14), (15, 11, 12), (16, 11, 15), (16, 10, 11), (17, 10, 16), (18, 10, 17), (18, 9, 10), (19, 9, 18), (54, 52, 53), (0, 52, 54), (19, 8, 9), (20, 8, 19), (21, 8, 20), (21, 7, 8), (22, 7, 21), (22, 6, 7), (23, 6, 22), (24, 6, 23), (24, 5, 6), (25, 5, 24), (25, 4, 5), (35, 4, 25), (34, 35, 25), (33, 34, 25), (32, 33, 25), (31, 32, 25), (30, 31, 25), (29, 30, 25), (28, 29, 25), (27, 28, 25), (26, 27, 25), (37, 3, 4), (36, 37, 4), (35, 36, 4), (39, 2, 3), (38, 39, 3), (37, 38, 3), (40, 2, 39), (41, 2, 40), (41, 1, 2), (42, 1, 41), (43, 1, 42), (1, 52, 0), (47, 52, 1), (46, 47, 1), (45, 46, 1), (44, 45, 1), (43, 44, 1), (48, 52, 47), (49, 52, 48), (50, 52, 49), (51, 52, 50), (72, 808, 809), (72, 810, 808), (72, 811, 810), (73, 812, 811, 72), (73, 806, 812), (73, 805, 806), (73, 803, 805), (74, 802, 803, 73), (74, 804, 802), (76, 797, 796, 807, 75), (76, 792, 797), (76, 791, 792), (76, 795, 791), (76, 794, 795), (76, 793, 794), (76, 790, 793), (76, 737, 790), (76, 738, 737), (76, 736, 738), (76, 735, 736), (76, 739, 735), (76, 987, 739), (76, 71, 988, 987), (55, 71, 76), (55, 70, 71), (56, 70, 55), (57, 70, 56), (57, 69, 70), (58, 69, 57), (59, 69, 58), (59, 68, 69), (60, 68, 59), (61, 68, 60), (61, 67, 68), (62, 67, 61), (63, 67, 62), (64, 67, 63), (64, 66, 67), (65, 66, 64), (80, 79, 1005, 1006), (77, 78, 1003, 1004), (83, 84, 711, 712), (81, 82, 1008, 1010), (105, 718, 719), (105, 720, 718), (105, 714, 720), (105, 713, 714), (105, 715, 713), (105, 716, 715), (85, 721, 717), (105, 85, 717, 716), (85, 722, 721), (85, 723, 722), (85, 725, 723), (85, 726, 725), (85, 727, 726), (85, 724, 727), (85, 104, 707, 724), (86, 104, 85), (105, 106, 85), (86, 103, 104), (87, 103, 86), (88, 103, 87), (88, 102, 103), (89, 102, 88), (89, 101, 102), (90, 101, 89), (91, 101, 90), (91, 100, 101), (92, 100, 91), (93, 100, 92), (93, 99, 100), (94, 99, 93), (94, 98, 99), (95, 98, 94), (96, 98, 95), (96, 97, 98), (107, 114, 733, 734), (108, 114, 107), (109, 114, 108), (110, 114, 109), (111, 114, 110), (112, 114, 111), (113, 114, 112), (892, 891, 843, 844), (287, 290, 143, 701, 430, 427), (376, 384, 117, 116), (372, 370, 541, 543), (628, 630, 687, 662), (358, 359, 497, 496), (592, 591, 940, 943), (283, 291, 431, 424), (995, 991, 199, 198), (907, 912, 960, 951), (784, 777, 177, 176), (886, 885, 839, 840, 964), (356, 358, 496, 494), (917, 932, 985, 966), (402, 398, 141, 140), (403, 405, 481, 479), (390, 391, 475, 474), (346, 350, 522, 517), (321, 328, 132, 131), (903, 901, 947, 836, 835), (610, 611, 698, 697), (285, 292, 432, 426), (232, 267, 275, 277, 506, 122), (888, 892, 844, 841), (286, 293, 421, 418, 419), (328, 311, 312, 133, 132), (370, 395, 554, 541), (268, 270, 571, 504), (853, 856, 153, 174), (351, 345, 516, 523), (400, 355, 529, 556), (312, 316, 134, 133), (301, 280, 422, 436), (245, 249, 492, 490), (760, 748, 206, 205), (933, 922, 970, 944), (394, 380, 545, 553), (883, 882, 166, 165), (391, 367, 465, 475), (994, 993, 196, 195), (856, 854, 154, 153), (247, 246, 530, 531), (777, 773, 178, 177), (408, 410, 560, 558), (890, 872, 160, 159), (318, 314, 451, 457), (388, 372, 543, 550), (280, 281, 423, 422), (880, 881, 163, 162), (630, 615, 679, 687), (265, 260, 562, 566), (270, 264, 565, 571), (249, 243, 488, 492), (412, 414, 569, 567), (252, 247, 531, 533), (334, 234, 244, 489, 512), (352, 353, 526, 524), (704, 706, 84), (589, 590, 939, 938), (929, 928, 983, 984), (303, 297, 435, 438), (395, 393, 552, 554), (708, 707, 104), (269, 268, 504, 505), (602, 603, 690, 689), (904, 902, 948, 949), (292, 289, 429, 432), (925, 585, 586, 979, 978), (258, 269, 505, 503), (754, 741, 193, 192), (847, 848, 897, 945, 824, 801, 172), (290, 294, 144, 143), (761, 762, 213, 212), (895, 876, 953, 975), (769, 782, 219, 218), (605, 606, 693, 692), (254, 253, 534, 535), (862, 850, 825, 831), (348, 351, 523, 520), (309, 310, 640, 672, 443, 442), (345, 343, 514, 516), (261, 265, 566, 563), (635, 302, 303, 438, 437, 667), (882, 894, 167, 166), (893, 921, 169, 168), (909, 908, 952, 956), (267, 237, 519, 276, 275), (586, 587, 980, 979), (782, 781, 220, 219), (250, 258, 503, 493), (930, 931, 942, 941), (335, 407, 483, 458), (278, 298, 124, 123), (744, 742, 741, 754, 753, 759, 750, 757, 755, 747, 756, 786, 780, 779, 783, 775, 776, 773, 777, 784, 789, 788, 787, 771, 770, 772, 765, 778, 785, 774, 781, 782, 769, 767, 766, 768, 763, 762, 761, 764, 758, 746, 749, 752, 748, 760, 751, 745, 740, 743), (594, 597, 682, 674, 999, 151), (389, 386, 548, 551), (266, 416, 347, 384, 376, 375, 383, 385, 365, 367, 391, 390, 392, 377, 374, 373, 378, 368, 366, 379, 381, 382, 380, 394, 396, 393, 395, 370, 372, 388, 386, 389, 371, 369, 387, 349, 343, 345, 351, 348, 350, 346, 344, 353, 352, 238, 273, 417, 413, 415, 414, 412, 411, 259, 234, 334, 340, 360, 355, 400, 401, 410, 408, 409, 362, 364, 363, 357, 359, 358, 356, 354, 242), (313, 315, 314, 318, 319, 341, 342, 336, 361, 399, 407, 335, 332, 317, 320, 331, 404, 406, 405, 403, 397, 398, 402, 337, 338, 339, 333, 330, 316, 312, 311), (643, 642, 152, 998, 650, 700), (896, 895, 975, 977), (758, 764, 211, 210), (863, 888, 841, 832), (763, 768, 215, 214), (747, 755, 187, 186), (304, 306, 148, 147), (414, 415, 570, 569), (783, 779, 182, 181), (614, 616, 680, 678), (368, 378, 471, 467), (910, 916, 965, 957), (785, 778, 223, 222), (588, 644, 652, 651, 1001, 150), (914, 923, 974, 962), (331, 320, 477, 454), (337, 402, 140, 139), (322, 327, 453, 446), (362, 409, 559, 537), (632, 608, 695, 688), (584, 577, 935, 648, 649), (608, 609, 696, 695), (752, 749, 208, 207), (583, 579, 936, 973), (282, 321, 131, 130), (618, 627, 661, 654), (365, 385, 473, 464), (918, 917, 966, 967), (339, 338, 138, 137), (905, 898, 828, 837), (246, 251, 498, 532, 530), (743, 996, 992, 991, 995, 990, 993, 994, 744), (262, 261, 563, 564), (990, 995, 198, 197), (922, 915, 963, 970), (773, 776, 179, 178), (316, 330, 135, 134), (314, 315, 452, 451), (295, 304, 147, 702, 439, 433), (284, 285, 426, 425), (274, 271, 572, 575), (264, 262, 564, 565), (325, 326, 450, 449), (927, 899, 946, 982), (640, 641, 673, 672), (887, 869, 820, 823), (298, 279, 125, 124), (709, 708, 104), (868, 864, 157, 156), (239, 240, 527, 525), (415, 413, 568, 570), (379, 366, 539, 544), (776, 775, 180, 179), (326, 324, 448, 450), (923, 934, 986, 974), (879, 886, 964, 958), (416, 266, 263, 120, 119), (396, 394, 553, 555), (577, 576, 645, 646, 935), (732, 733, 114), (404, 331, 454, 480), (354, 356, 494, 487), (639, 636, 668, 671), (857, 858, 816, 814), (397, 403, 479, 445, 729, 142), (781, 774, 221, 220), (300, 308, 129, 128), (378, 373, 468, 471), (872, 873, 161, 160), (600, 601, 146, 145), (851, 860, 827, 826), (233, 245, 490, 485), (641, 624, 658, 673), (615, 632, 688, 679), (787, 788, 229, 228), (991, 992, 200, 199), (852, 853, 174, 173), (631, 628, 662, 664), (706, 710, 84), (874, 883, 165, 164), (1011, 1003, 78), (867, 871, 821, 819), (409, 408, 558, 559), (381, 379, 544, 546), (633, 634, 666, 665), (1007, 1005, 79), (755, 757, 188, 187), (355, 360, 536, 529), (308, 282, 130, 129), (380, 382, 547, 545), (375, 376, 116, 115), (323, 286, 419, 447), (599, 619, 683, 686), (253, 252, 533, 534), (742, 744, 994, 195, 194), (1009, 1008, 82), (272, 241, 528, 574), (859, 857, 814, 817), (231, 232, 122, 121), (401, 400, 556, 557), (585, 925, 921, 893, 894, 882, 883, 874, 881, 880, 873, 872, 890, 870, 864, 868, 855, 854, 856, 853, 852, 858, 857, 859, 865, 871, 867, 869, 887, 884, 885, 886, 879, 878, 875, 877, 876, 895, 896, 928, 929, 919, 920, 926, 897, 848, 861, 899, 927, 932, 917, 918, 924, 934, 923, 914, 913, 911, 912, 907, 906, 908, 909, 915, 922, 933, 931, 930, 593), (907, 916, 910, 901, 903, 900, 866, 889, 891, 892, 888, 863, 861, 848, 847, 849, 845, 846, 860, 851, 850, 862, 898, 905, 902, 904, 906), (996, 743, 740, 202, 201), (350, 348, 520, 522), (644, 584, 649, 652), (367, 365, 464, 465), (237, 236, 518, 519), (578, 576, 577, 584, 644, 588), (595, 642, 643, 596), (593, 590, 589, 591, 592, 580, 579, 583, 582, 581, 587, 586, 585), (993, 990, 197, 196), (616, 620, 684, 680), (767, 769, 218, 217), (256, 255, 500, 501), (307, 299, 127, 126), (637, 638, 670, 669), (508, 507, 114), (757, 750, 189, 188), (230, 233, 485, 484), (279, 307, 126, 125), (413, 417, 573, 568), (762, 763, 214, 213), (363, 364, 538, 499), (753, 754, 192, 191), (609, 610, 697, 696), (908, 906, 904, 949, 952), (866, 900, 834, 833), (243, 242, 354, 487, 488), (336, 342, 462, 459), (900, 903, 835, 834), (920, 919, 968, 969), (263, 231, 121, 120), (361, 336, 459, 463), (315, 313, 322, 446, 452), (606, 607, 694, 693), (855, 868, 156, 155), (578, 588, 150, 149), (296, 295, 433, 434), (387, 369, 540, 549), (374, 377, 470, 469), (626, 631, 664, 660), (371, 389, 551, 542), (932, 927, 982, 985), (260, 259, 411, 561, 562), (340, 334, 512, 513), (873, 880, 162, 161), (638, 639, 671, 670), (601, 602, 689, 675, 1000, 146), (607, 604, 691, 694), (858, 852, 173, 813, 816), (382, 381, 546, 547), (915, 909, 956, 963), (360, 340, 513, 536), (305, 284, 425, 440), (353, 344, 515, 526), (894, 893, 168, 167), (291, 329, 420, 431), (591, 589, 938, 940), (236, 239, 525, 518), (759, 753, 191, 190), (768, 766, 216, 215), (756, 747, 186, 185), (393, 396, 555, 552), (772, 770, 226, 225), (399, 361, 463, 478), (911, 913, 961, 959), (897, 926, 981, 945), (885, 884, 822, 839), (347, 416, 119, 118), (913, 914, 962, 961), (255, 235, 486, 500), (359, 357, 495, 497), (299, 300, 128, 127), (507, 732, 114), (870, 890, 159, 158), (251, 248, 491, 498), (934, 924, 976, 986), (366, 368, 467, 466, 539), (621, 629, 663, 655), (889, 866, 833, 842), (924, 918, 967, 976), (611, 605, 692, 698), (244, 257, 502, 489), (898, 862, 831, 828), (919, 929, 984, 968), (622, 623, 657, 656), (875, 878, 955, 950), (613, 614, 678, 677), (774, 785, 222, 221), (921, 925, 978, 798, 989, 169), (238, 240, 239, 236, 237, 267, 232, 231, 263, 266, 242, 243, 249, 245, 233, 230, 235, 255, 256, 257, 244, 234, 259, 260, 265, 261, 262, 264, 270, 268, 269, 258, 250, 248, 251, 246, 247, 252, 253, 254, 241, 272, 271, 274, 273), (926, 920, 969, 981), (748, 752, 207, 206), (771, 787, 228, 227), (590, 593, 930, 941, 939), (603, 612, 699, 690), (740, 745, 203, 202), (751, 760, 205, 204), (288, 309, 442, 428), (705, 704, 84), (629, 633, 665, 663), (730, 709, 104), (869, 867, 819, 820), (624, 625, 659, 658), (786, 756, 185, 184), (931, 933, 944, 942), (327, 325, 449, 453), (320, 317, 455, 477), (860, 846, 800, 815, 827), (343, 349, 521, 514), (850, 851, 826, 825), (587, 581, 971, 980), (330, 333, 136, 135), (417, 273, 274, 575, 573), (386, 388, 550, 548), (383, 375, 115, 728, 444, 472), (405, 406, 482, 481), (916, 907, 951, 965), (579, 580, 937, 936), (766, 767, 217, 216), (789, 784, 176, 175), (257, 256, 501, 502), (385, 383, 472, 473), (864, 870, 158, 157), (881, 874, 164, 163), (597, 596, 643, 700, 681, 682), (912, 911, 959, 960), (899, 861, 830, 829, 946), (877, 875, 950, 954), (779, 780, 183, 182), (581, 582, 972, 971), (377, 392, 476, 470), (604, 600, 145, 1002, 676, 691), (598, 599, 686, 685), (731, 730, 104), (341, 319, 460, 461), (357, 363, 499, 495), (854, 855, 155, 154), (780, 786, 184, 183), (845, 849, 171, 170), (373, 374, 469, 468), (636, 635, 667, 668), (306, 305, 440, 441, 703, 148), (861, 863, 832, 830), (627, 626, 660, 661), (871, 865, 818, 821), (623, 621, 655, 657), (248, 250, 493, 491), (891, 889, 842, 843), (289, 288, 428, 429), (741, 742, 194, 193), (580, 592, 943, 937), (332, 335, 458, 456), (642, 595, 594, 151, 152), (302, 635, 636, 639, 638, 637, 634, 633, 629, 621, 623, 622, 620, 616, 614, 613, 619, 599, 598, 612, 603, 602, 601, 600, 604, 607, 606, 605, 611, 610, 609, 608, 632, 615, 630, 628, 631, 626, 627, 618, 617, 625, 624, 641, 640, 310), (596, 597, 594, 595), (617, 618, 654, 653), (319, 318, 457, 460), (619, 613, 677, 683), (384, 347, 118, 117), (770, 771, 227, 226), (317, 332, 456, 455), (240, 238, 352, 524, 527), (884, 887, 823, 822), (746, 758, 210, 209), (344, 346, 517, 515), (865, 859, 817, 818), (625, 617, 653, 659), (509, 508, 114), (582, 583, 973, 972), (750, 759, 190, 189), (620, 622, 656, 684), (764, 761, 212, 211), (876, 877, 954, 953), (411, 412, 567, 561), (634, 637, 669, 666), (878, 879, 958, 955), (612, 598, 685, 699), (349, 387, 549, 521), (338, 337, 139, 138), (324, 323, 447, 448), (398, 397, 142, 141), (294, 278, 123, 144), (511, 510, 114), (342, 341, 461, 462), (788, 789, 175, 229), (281, 283, 424, 423), (901, 910, 957, 947), (329, 287, 427, 420), (902, 905, 837, 838, 948), (364, 362, 537, 538), (297, 296, 434, 435), (406, 404, 480, 482), (765, 772, 225, 224), (992, 996, 201, 200), (928, 896, 977, 983), (369, 371, 542, 540), (333, 339, 137, 136), (392, 390, 474, 476), (410, 401, 557, 560), (745, 751, 204, 203), (510, 509, 114), (311, 328, 321, 282, 308, 300, 299, 307, 279, 298, 278, 294, 290, 287, 329, 291, 283, 281, 280, 301, 293, 286, 323, 324, 326, 325, 327, 322, 313), (310, 309, 288, 289, 292, 285, 284, 305, 306, 304, 295, 296, 297, 303, 302), (576, 578, 149, 997, 647, 645), (775, 783, 181, 180), (271, 272, 574, 572), (710, 711, 84), (235, 230, 484, 486), (293, 301, 436, 421), (749, 746, 209, 208), (241, 254, 535, 528), (407, 399, 478, 483), (778, 765, 224, 223), (849, 847, 172, 171), (846, 845, 170, 799, 800)])
me_cu.polygons.foreach_set('use_smooth', [0, 0, 0, 0, 0, 0, 0, 0, 0, 0, 0, 0, 0, 0, 0, 0, 0, 0, 0, 0, 0, 0, 0, 0, 0, 0, 0, 0, 0, 0, 0, 0, 0, 0, 0, 0, 0, 0, 0, 0, 0, 0, 0, 0, 0, 0, 0, 0, 0, 0, 0, 0, 0, 0, 0, 0, 0, 0, 0, 0, 0, 0, 0, 0, 0, 0, 0, 0, 0, 0, 0, 0, 0, 0, 0, 0, 0, 0, 0, 0, 0, 0, 0, 0, 0, 0, 0, 0, 0, 0, 0, 0, 0, 0, 0, 0, 0, 0, 0, 0, 0, 0, 0, 0, 0, 0, 0, 0, 0, 0, 0, 0, 0, 0, 0, 0, 0, 0, 0, 0, 0, 0, 0, 0, 0, 0, 0, 0, 0, 0, 0, 0, 0, 0, 0, 0, 0, 1, 1, 1, 1, 1, 1, 1, 1, 1, 1, 1, 1, 1, 1, 1, 1, 1, 1, 1, 1, 1, 1, 1, 1, 1, 1, 1, 1, 1, 1, 1, 1, 1, 1, 1, 1, 1, 1, 1, 1, 1, 1, 1, 1, 1, 1, 1, 1, 1, 1, 1, 1, 1, 1, 1, 1, 1, 0, 1, 1, 1, 1, 0, 1, 1, 1, 1, 1, 1, 1, 1, 1, 1, 1, 1, 1, 1, 1, 1, 1, 1, 1, 1, 1, 1, 1, 1, 1, 1, 1, 1, 1, 1, 0, 1, 1, 0, 0, 1, 1, 1, 1, 1, 1, 1, 1, 1, 1, 1, 1, 1, 1, 1, 1, 1, 1, 1, 1, 1, 1, 1, 1, 1, 1, 1, 1, 1, 1, 1, 0, 1, 1, 1, 1, 1, 1, 1, 1, 1, 1, 1, 1, 1, 1, 1, 0, 1, 1, 1, 1, 1, 1, 1, 1, 1, 1, 1, 0, 1, 1, 1, 1, 1, 1, 1, 1, 1, 1, 1, 1, 1, 1, 1, 1, 1, 1, 0, 1, 0, 1, 1, 1, 1, 0, 1, 1, 1, 1, 1, 1, 1, 1, 1, 0, 1, 1, 1, 1, 0, 0, 1, 1, 1, 1, 1, 0, 0, 0, 1, 1, 1, 1, 1, 1, 0, 1, 1, 1, 1, 1, 1, 1, 1, 1, 1, 1, 1, 1, 1, 1, 1, 1, 1, 1, 1, 1, 1, 1, 1, 1, 1, 1, 1, 1, 1, 1, 1, 1, 1, 1, 1, 1, 1, 1, 1, 1, 1, 1, 1, 1, 1, 1, 1, 1, 1, 1, 1, 1, 1, 1, 1, 0, 1, 1, 1, 1, 1, 1, 1, 1, 1, 1, 1, 1, 1, 1, 1, 1, 0, 1, 1, 1, 1, 1, 1, 1, 1, 0, 1, 0, 1, 1, 1, 1, 1, 1, 1, 1, 1, 1, 1, 1, 1, 1, 1, 1, 1, 1, 1, 1, 1, 1, 1, 1, 1, 1, 1, 1, 1, 1, 1, 1, 0, 1, 1, 1, 1, 1, 1, 1, 1, 1, 1, 1, 1, 1, 1, 1, 1, 1, 1, 1, 0, 0, 1, 1, 1, 1, 1, 1, 1, 1, 1, 1, 1, 1, 0, 1, 1, 1, 1, 1, 1, 1, 1, 1, 1, 1, 1, 1, 1, 0, 1, 1, 1, 1, 1, 1, 1, 1, 1, 1, 1, 1, 1, 1, 1, 1, 1, 0, 0, 0, 1, 1, 1, 0, 1, 1, 1, 1, 1, 1, 1, 1])
me_cu.materials.append(mat_001)
me_cu.use_remesh_preserve_volume = False
me_cu.use_remesh_preserve_attributes = False
me_cu.use_mirror_vertex_groups = False
me_cu.auto_texspace = False
me_cu.update()

# ---- objects
ob_x = bpy.data.objects.new('Циліндр', me_x)
ob_x_1 = bpy.data.objects.new('Текст', me_cu)

# ---- transforms, parenting, visibility, modifiers, constraints
ob_x.location = (0.0, 0.0, 0.0)
ob_x.scale = (1.0, 1.0, 0.2731)
ob_x.lineart.crease_threshold = 0.0
ob_x_1.location = (1.303, 0.531, -0.2487)
ob_x_1.rotation_euler = (1.571, -0.0, 2.356)
ob_x_1.scale = (0.4372, 0.4226, 0.6246)
ob_x_1.lineart.crease_threshold = 0.0

# ---- collection membership
col_collection_1.objects.link(ob_x)
col_collection_1.objects.link(ob_x_1)

# ---- scene / render settings (as saved in the file)
scene.frame_start = 1; scene.frame_end = 250; scene.frame_set(1)
scene.render.engine = 'BLENDER_EEVEE_NEXT'
scene.render.resolution_percentage = 50
scene.render.dither_intensity = 0.0
scene.cycles.use_denoising = False
scene.cycles.samples = 128
scene.cycles.sampling_pattern = 'TABULATED_SOBOL'
scene.cycles.use_adaptive_sampling = False
scene.cycles.use_light_tree = False
scene.cycles.blur_glossy = 0.0
scene.cycles.sample_clamp_indirect = 0.0
scene.view_settings.view_transform = 'Standard'
bpy.context.view_layer.update()

# ---- added for rendering (the .blend has no active camera and no usable light): camera, sun
cam_auto = bpy.data.cameras.new('AutoCamera')
cam_auto.lens = 50.0
cam_auto.sensor_width = 36.0
cam_auto.clip_end = 1000.0
ob_auto_camera = bpy.data.objects.new('AutoCamera', cam_auto)
scene.collection.objects.link(ob_auto_camera)
ob_auto_camera.location = (2.90848, -3.32561, 2.29474)
ob_auto_camera.rotation_euler = (1.09748, -7.21219e-08, 0.694738)
scene.camera = ob_auto_camera
light_auto_sun = bpy.data.lights.new('AutoSun', 'SUN')
light_auto_sun.energy = 3.0
light_auto_sun.angle = 0.0523599
ob_auto_sun = bpy.data.objects.new('AutoSun', light_auto_sun)
scene.collection.objects.link(ob_auto_sun)
ob_auto_sun.rotation_euler = (0.872665, 0.174533, 0.523599)
bpy.context.view_layer.update()
